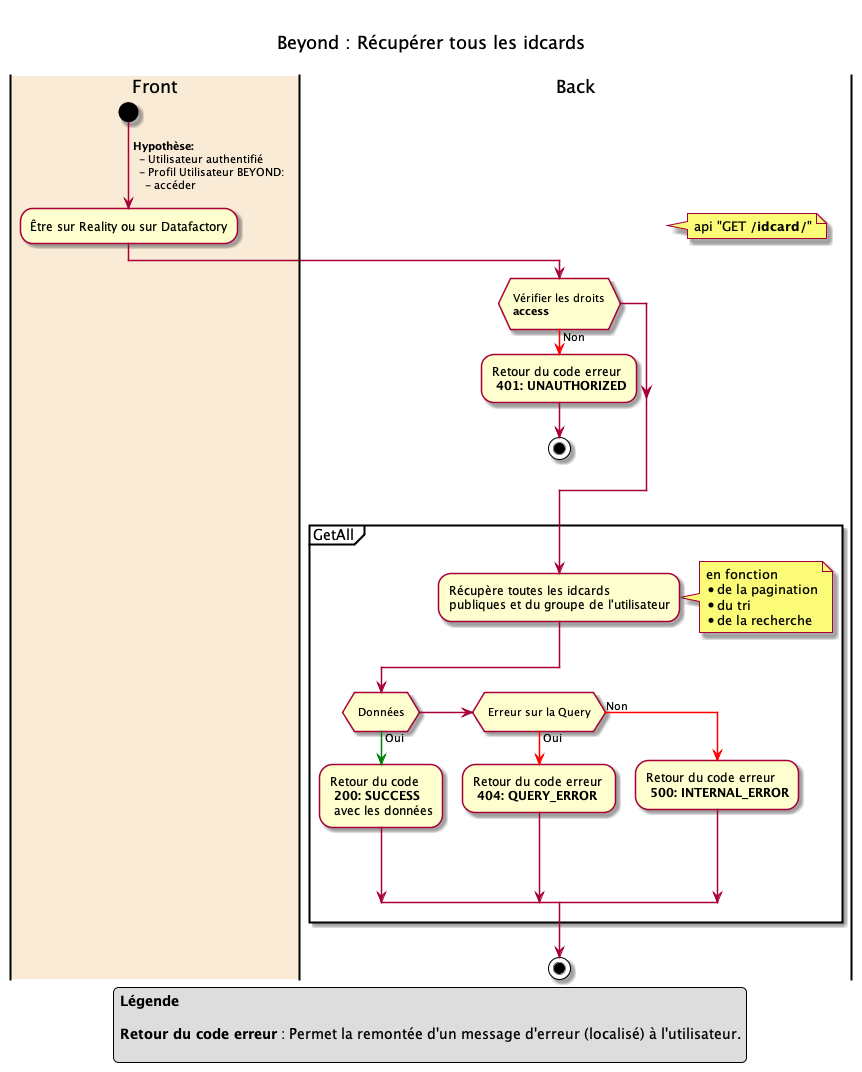

The diagram above was rendered by PlantUML. Its source (embedded in the PNG):
@startuml idcard_getAll

title

Beyond : Récupérer tous les idcards

end title

|#AntiqueWhite| Front |
start
->  **Hypothèse:** \n  - Utilisateur authentifié \n  - Profil Utilisateur BEYOND:  \n    - accéder;

-Être sur Reality ou sur Datafactory

| Back |
note right
  api "GET **/idcard/**"
end note
if ( \n Vérifier les droits \n **access** \n)
-[#red]-> Non ;
-Retour du code erreur \n **401: UNAUTHORIZED**
stop
endif


partition "GetAll " {
    -Récupère toutes les idcards \npubliques et du groupe de l'utilisateur
    note right
    en fonction
    * de la pagination
    * du tri
    * de la recherche
    endnote

    if ( \n Données \n )
        -[#green]-> Oui ;
        -Retour du code \n **200: SUCCESS** \n avec les données
    elseif ( \n Erreur sur la Query \n )
        -[#red]-> Oui ;
        -Retour du code erreur \n **404: QUERY_ERROR**
    else
        -[#red]-> Non ;
        -Retour du code erreur \n **500: INTERNAL_ERROR**
    endif
}
stop



legend 
**Légende**

**Retour du code erreur** : Permet la remontée d'un message d'erreur (localisé) à l'utilisateur.

endlegend

@enduml